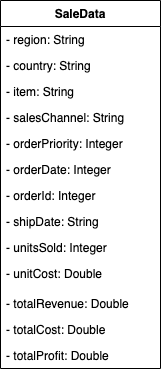

The diagram above was exported from draw.io. Its source (the exported page's mxGraphModel, read from the mxfile embedded in the PNG):
<mxGraphModel dx="1320" dy="578" grid="1" gridSize="10" guides="1" tooltips="1" connect="1" arrows="1" fold="1" page="1" pageScale="1" pageWidth="850" pageHeight="1100" math="0" shadow="0">
  <root>
    <mxCell id="0" />
    <mxCell id="1" parent="0" />
    <mxCell id="6USzxP0AvADCewAImrQK-1" value="SaleData" style="swimlane;fontStyle=1;align=center;verticalAlign=top;childLayout=stackLayout;horizontal=1;startSize=26;horizontalStack=0;resizeParent=1;resizeParentMax=0;resizeLast=0;collapsible=1;marginBottom=0;" vertex="1" parent="1">
      <mxGeometry x="10" y="160" width="160" height="368" as="geometry" />
    </mxCell>
    <mxCell id="6USzxP0AvADCewAImrQK-2" value="- region: String" style="text;strokeColor=none;fillColor=none;align=left;verticalAlign=top;spacingLeft=4;spacingRight=4;overflow=hidden;rotatable=0;points=[[0,0.5],[1,0.5]];portConstraint=eastwest;" vertex="1" parent="6USzxP0AvADCewAImrQK-1">
      <mxGeometry y="26" width="160" height="26" as="geometry" />
    </mxCell>
    <mxCell id="6USzxP0AvADCewAImrQK-5" value="- country: String" style="text;strokeColor=none;fillColor=none;align=left;verticalAlign=top;spacingLeft=4;spacingRight=4;overflow=hidden;rotatable=0;points=[[0,0.5],[1,0.5]];portConstraint=eastwest;" vertex="1" parent="6USzxP0AvADCewAImrQK-1">
      <mxGeometry y="52" width="160" height="26" as="geometry" />
    </mxCell>
    <mxCell id="6USzxP0AvADCewAImrQK-6" value="- item: String" style="text;strokeColor=none;fillColor=none;align=left;verticalAlign=top;spacingLeft=4;spacingRight=4;overflow=hidden;rotatable=0;points=[[0,0.5],[1,0.5]];portConstraint=eastwest;" vertex="1" parent="6USzxP0AvADCewAImrQK-1">
      <mxGeometry y="78" width="160" height="26" as="geometry" />
    </mxCell>
    <mxCell id="6USzxP0AvADCewAImrQK-7" value="- salesChannel: String" style="text;strokeColor=none;fillColor=none;align=left;verticalAlign=top;spacingLeft=4;spacingRight=4;overflow=hidden;rotatable=0;points=[[0,0.5],[1,0.5]];portConstraint=eastwest;" vertex="1" parent="6USzxP0AvADCewAImrQK-1">
      <mxGeometry y="104" width="160" height="26" as="geometry" />
    </mxCell>
    <mxCell id="6USzxP0AvADCewAImrQK-8" value="- orderPriority: Integer" style="text;strokeColor=none;fillColor=none;align=left;verticalAlign=top;spacingLeft=4;spacingRight=4;overflow=hidden;rotatable=0;points=[[0,0.5],[1,0.5]];portConstraint=eastwest;" vertex="1" parent="6USzxP0AvADCewAImrQK-1">
      <mxGeometry y="130" width="160" height="26" as="geometry" />
    </mxCell>
    <mxCell id="6USzxP0AvADCewAImrQK-9" value="- orderDate: Integer" style="text;strokeColor=none;fillColor=none;align=left;verticalAlign=top;spacingLeft=4;spacingRight=4;overflow=hidden;rotatable=0;points=[[0,0.5],[1,0.5]];portConstraint=eastwest;" vertex="1" parent="6USzxP0AvADCewAImrQK-1">
      <mxGeometry y="156" width="160" height="26" as="geometry" />
    </mxCell>
    <mxCell id="6USzxP0AvADCewAImrQK-10" value="- orderId: Integer" style="text;strokeColor=none;fillColor=none;align=left;verticalAlign=top;spacingLeft=4;spacingRight=4;overflow=hidden;rotatable=0;points=[[0,0.5],[1,0.5]];portConstraint=eastwest;" vertex="1" parent="6USzxP0AvADCewAImrQK-1">
      <mxGeometry y="182" width="160" height="26" as="geometry" />
    </mxCell>
    <mxCell id="6USzxP0AvADCewAImrQK-11" value="- shipDate: String" style="text;strokeColor=none;fillColor=none;align=left;verticalAlign=top;spacingLeft=4;spacingRight=4;overflow=hidden;rotatable=0;points=[[0,0.5],[1,0.5]];portConstraint=eastwest;" vertex="1" parent="6USzxP0AvADCewAImrQK-1">
      <mxGeometry y="208" width="160" height="26" as="geometry" />
    </mxCell>
    <mxCell id="6USzxP0AvADCewAImrQK-12" value="- unitsSold: Integer" style="text;strokeColor=none;fillColor=none;align=left;verticalAlign=top;spacingLeft=4;spacingRight=4;overflow=hidden;rotatable=0;points=[[0,0.5],[1,0.5]];portConstraint=eastwest;" vertex="1" parent="6USzxP0AvADCewAImrQK-1">
      <mxGeometry y="234" width="160" height="26" as="geometry" />
    </mxCell>
    <mxCell id="6USzxP0AvADCewAImrQK-13" value="- unitCost: Double" style="text;strokeColor=none;fillColor=none;align=left;verticalAlign=top;spacingLeft=4;spacingRight=4;overflow=hidden;rotatable=0;points=[[0,0.5],[1,0.5]];portConstraint=eastwest;" vertex="1" parent="6USzxP0AvADCewAImrQK-1">
      <mxGeometry y="260" width="160" height="30" as="geometry" />
    </mxCell>
    <mxCell id="6USzxP0AvADCewAImrQK-14" value="- totalRevenue: Double" style="text;strokeColor=none;fillColor=none;align=left;verticalAlign=top;spacingLeft=4;spacingRight=4;overflow=hidden;rotatable=0;points=[[0,0.5],[1,0.5]];portConstraint=eastwest;" vertex="1" parent="6USzxP0AvADCewAImrQK-1">
      <mxGeometry y="290" width="160" height="26" as="geometry" />
    </mxCell>
    <mxCell id="6USzxP0AvADCewAImrQK-15" value="- totalCost: Double" style="text;strokeColor=none;fillColor=none;align=left;verticalAlign=top;spacingLeft=4;spacingRight=4;overflow=hidden;rotatable=0;points=[[0,0.5],[1,0.5]];portConstraint=eastwest;" vertex="1" parent="6USzxP0AvADCewAImrQK-1">
      <mxGeometry y="316" width="160" height="26" as="geometry" />
    </mxCell>
    <mxCell id="6USzxP0AvADCewAImrQK-16" value="- totalProfit: Double" style="text;strokeColor=none;fillColor=none;align=left;verticalAlign=top;spacingLeft=4;spacingRight=4;overflow=hidden;rotatable=0;points=[[0,0.5],[1,0.5]];portConstraint=eastwest;" vertex="1" parent="6USzxP0AvADCewAImrQK-1">
      <mxGeometry y="342" width="160" height="26" as="geometry" />
    </mxCell>
  </root>
</mxGraphModel>